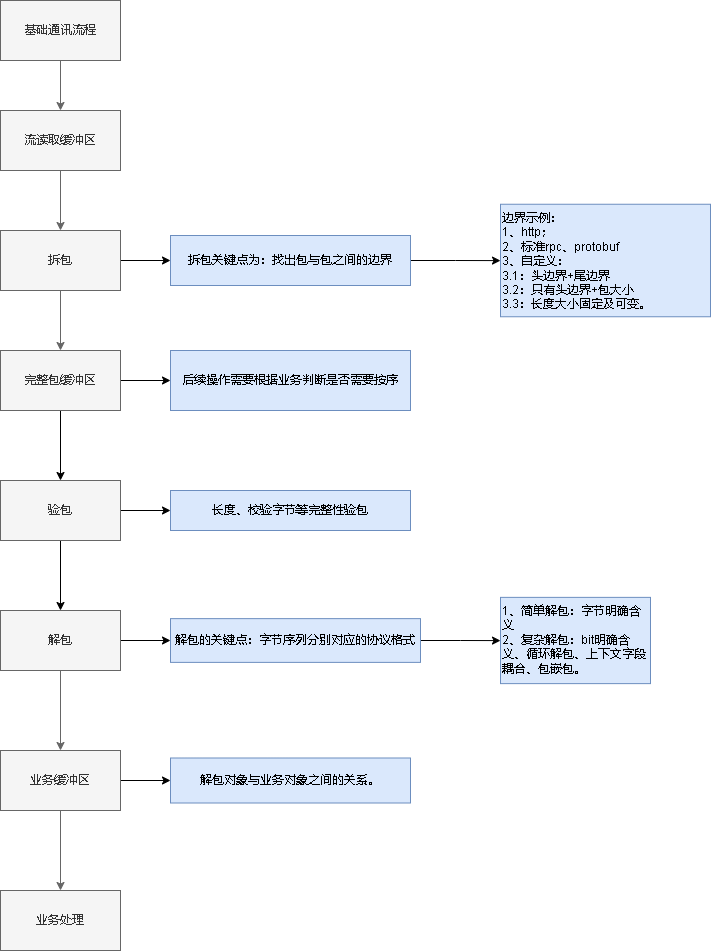

The diagram above was exported from draw.io. Its source (the exported page's mxGraphModel, read from the mxfile embedded in the PNG):
<mxGraphModel dx="1377" dy="756" grid="1" gridSize="10" guides="1" tooltips="1" connect="1" arrows="1" fold="1" page="1" pageScale="1" pageWidth="827" pageHeight="1169" math="0" shadow="0">
  <root>
    <mxCell id="0" />
    <mxCell id="1" parent="0" />
    <mxCell id="pzG0LI9ya8oDZlWQ-Off-3" value="" style="edgeStyle=orthogonalEdgeStyle;rounded=0;orthogonalLoop=1;jettySize=auto;html=1;fillColor=#f5f5f5;strokeColor=#666666;" edge="1" parent="1" source="pzG0LI9ya8oDZlWQ-Off-1" target="pzG0LI9ya8oDZlWQ-Off-2">
      <mxGeometry relative="1" as="geometry" />
    </mxCell>
    <mxCell id="pzG0LI9ya8oDZlWQ-Off-1" value="基础通讯流程" style="rounded=0;whiteSpace=wrap;html=1;fillColor=#f5f5f5;fontColor=#333333;strokeColor=#666666;" vertex="1" parent="1">
      <mxGeometry x="30" y="30" width="120" height="60" as="geometry" />
    </mxCell>
    <mxCell id="pzG0LI9ya8oDZlWQ-Off-5" value="" style="edgeStyle=orthogonalEdgeStyle;rounded=0;orthogonalLoop=1;jettySize=auto;html=1;fillColor=#f5f5f5;strokeColor=#666666;" edge="1" parent="1" source="pzG0LI9ya8oDZlWQ-Off-2" target="pzG0LI9ya8oDZlWQ-Off-4">
      <mxGeometry relative="1" as="geometry" />
    </mxCell>
    <mxCell id="pzG0LI9ya8oDZlWQ-Off-2" value="流读取缓冲区" style="whiteSpace=wrap;html=1;rounded=0;fillColor=#f5f5f5;fontColor=#333333;strokeColor=#666666;" vertex="1" parent="1">
      <mxGeometry x="30" y="140" width="120" height="60" as="geometry" />
    </mxCell>
    <mxCell id="pzG0LI9ya8oDZlWQ-Off-7" value="" style="edgeStyle=orthogonalEdgeStyle;rounded=0;orthogonalLoop=1;jettySize=auto;html=1;fillColor=#f5f5f5;strokeColor=#666666;" edge="1" parent="1" source="pzG0LI9ya8oDZlWQ-Off-4" target="pzG0LI9ya8oDZlWQ-Off-6">
      <mxGeometry relative="1" as="geometry" />
    </mxCell>
    <mxCell id="pzG0LI9ya8oDZlWQ-Off-11" value="" style="edgeStyle=orthogonalEdgeStyle;rounded=0;orthogonalLoop=1;jettySize=auto;html=1;" edge="1" parent="1" source="pzG0LI9ya8oDZlWQ-Off-4" target="pzG0LI9ya8oDZlWQ-Off-10">
      <mxGeometry relative="1" as="geometry" />
    </mxCell>
    <mxCell id="pzG0LI9ya8oDZlWQ-Off-4" value="拆包" style="whiteSpace=wrap;html=1;rounded=0;fillColor=#f5f5f5;fontColor=#333333;strokeColor=#666666;" vertex="1" parent="1">
      <mxGeometry x="30" y="260" width="120" height="60" as="geometry" />
    </mxCell>
    <mxCell id="pzG0LI9ya8oDZlWQ-Off-21" value="" style="edgeStyle=orthogonalEdgeStyle;rounded=0;orthogonalLoop=1;jettySize=auto;html=1;" edge="1" parent="1" source="pzG0LI9ya8oDZlWQ-Off-6" target="pzG0LI9ya8oDZlWQ-Off-20">
      <mxGeometry relative="1" as="geometry" />
    </mxCell>
    <mxCell id="pzG0LI9ya8oDZlWQ-Off-34" value="" style="edgeStyle=orthogonalEdgeStyle;rounded=0;orthogonalLoop=1;jettySize=auto;html=1;" edge="1" parent="1" source="pzG0LI9ya8oDZlWQ-Off-6" target="pzG0LI9ya8oDZlWQ-Off-33">
      <mxGeometry relative="1" as="geometry" />
    </mxCell>
    <mxCell id="pzG0LI9ya8oDZlWQ-Off-6" value="完整包缓冲区" style="whiteSpace=wrap;html=1;rounded=0;fillColor=#f5f5f5;fontColor=#333333;strokeColor=#666666;" vertex="1" parent="1">
      <mxGeometry x="30" y="380" width="120" height="60" as="geometry" />
    </mxCell>
    <mxCell id="pzG0LI9ya8oDZlWQ-Off-13" value="" style="edgeStyle=orthogonalEdgeStyle;rounded=0;orthogonalLoop=1;jettySize=auto;html=1;fillColor=#f5f5f5;strokeColor=#666666;" edge="1" parent="1" source="pzG0LI9ya8oDZlWQ-Off-8" target="pzG0LI9ya8oDZlWQ-Off-12">
      <mxGeometry relative="1" as="geometry" />
    </mxCell>
    <mxCell id="pzG0LI9ya8oDZlWQ-Off-17" value="" style="edgeStyle=orthogonalEdgeStyle;rounded=0;orthogonalLoop=1;jettySize=auto;html=1;" edge="1" parent="1" source="pzG0LI9ya8oDZlWQ-Off-8" target="pzG0LI9ya8oDZlWQ-Off-16">
      <mxGeometry relative="1" as="geometry" />
    </mxCell>
    <mxCell id="pzG0LI9ya8oDZlWQ-Off-8" value="解包" style="whiteSpace=wrap;html=1;rounded=0;fillColor=#f5f5f5;fontColor=#333333;strokeColor=#666666;" vertex="1" parent="1">
      <mxGeometry x="30" y="640" width="120" height="60" as="geometry" />
    </mxCell>
    <mxCell id="pzG0LI9ya8oDZlWQ-Off-19" value="" style="edgeStyle=orthogonalEdgeStyle;rounded=0;orthogonalLoop=1;jettySize=auto;html=1;" edge="1" parent="1" source="pzG0LI9ya8oDZlWQ-Off-10" target="pzG0LI9ya8oDZlWQ-Off-18">
      <mxGeometry relative="1" as="geometry" />
    </mxCell>
    <mxCell id="pzG0LI9ya8oDZlWQ-Off-10" value="拆包关键点为：找出包与包之间的边界&lt;br&gt;" style="whiteSpace=wrap;html=1;rounded=0;fillColor=#dae8fc;strokeColor=#6c8ebf;" vertex="1" parent="1">
      <mxGeometry x="200" y="265" width="240" height="50" as="geometry" />
    </mxCell>
    <mxCell id="pzG0LI9ya8oDZlWQ-Off-15" value="" style="edgeStyle=orthogonalEdgeStyle;rounded=0;orthogonalLoop=1;jettySize=auto;html=1;fillColor=#f5f5f5;strokeColor=#666666;" edge="1" parent="1" source="pzG0LI9ya8oDZlWQ-Off-12" target="pzG0LI9ya8oDZlWQ-Off-14">
      <mxGeometry relative="1" as="geometry" />
    </mxCell>
    <mxCell id="pzG0LI9ya8oDZlWQ-Off-32" style="edgeStyle=orthogonalEdgeStyle;rounded=0;orthogonalLoop=1;jettySize=auto;html=1;exitX=1;exitY=0.5;exitDx=0;exitDy=0;entryX=0;entryY=0.5;entryDx=0;entryDy=0;" edge="1" parent="1" source="pzG0LI9ya8oDZlWQ-Off-12" target="pzG0LI9ya8oDZlWQ-Off-31">
      <mxGeometry relative="1" as="geometry" />
    </mxCell>
    <mxCell id="pzG0LI9ya8oDZlWQ-Off-12" value="业务缓冲区" style="whiteSpace=wrap;html=1;rounded=0;fillColor=#f5f5f5;fontColor=#333333;strokeColor=#666666;" vertex="1" parent="1">
      <mxGeometry x="30" y="780" width="120" height="60" as="geometry" />
    </mxCell>
    <mxCell id="pzG0LI9ya8oDZlWQ-Off-14" value="业务处理" style="whiteSpace=wrap;html=1;rounded=0;fillColor=#f5f5f5;fontColor=#333333;strokeColor=#666666;" vertex="1" parent="1">
      <mxGeometry x="30" y="920" width="120" height="60" as="geometry" />
    </mxCell>
    <mxCell id="pzG0LI9ya8oDZlWQ-Off-24" value="" style="edgeStyle=orthogonalEdgeStyle;rounded=0;orthogonalLoop=1;jettySize=auto;html=1;" edge="1" parent="1" source="pzG0LI9ya8oDZlWQ-Off-16" target="pzG0LI9ya8oDZlWQ-Off-23">
      <mxGeometry relative="1" as="geometry" />
    </mxCell>
    <mxCell id="pzG0LI9ya8oDZlWQ-Off-16" value="解包的关键点：字节序列分别对应的协议格式&lt;br&gt;" style="whiteSpace=wrap;html=1;rounded=0;fillColor=#dae8fc;strokeColor=#6c8ebf;" vertex="1" parent="1">
      <mxGeometry x="200" y="648.13" width="250" height="43.75" as="geometry" />
    </mxCell>
    <mxCell id="pzG0LI9ya8oDZlWQ-Off-18" value="边界示例：&lt;br&gt;1、http；&lt;br&gt;2、标准rpc、protobuf&lt;br&gt;3、自定义：&lt;br&gt;3.1：头边界+尾边界&lt;br&gt;3.2：只有头边界+包大小&lt;br&gt;3.3：长度大小固定及可变。" style="whiteSpace=wrap;html=1;fillColor=#dae8fc;strokeColor=#6c8ebf;rounded=0;align=left;verticalAlign=top;" vertex="1" parent="1">
      <mxGeometry x="530" y="233.75" width="210" height="112.5" as="geometry" />
    </mxCell>
    <mxCell id="pzG0LI9ya8oDZlWQ-Off-22" style="edgeStyle=orthogonalEdgeStyle;rounded=0;orthogonalLoop=1;jettySize=auto;html=1;" edge="1" parent="1" source="pzG0LI9ya8oDZlWQ-Off-20" target="pzG0LI9ya8oDZlWQ-Off-8">
      <mxGeometry relative="1" as="geometry" />
    </mxCell>
    <mxCell id="pzG0LI9ya8oDZlWQ-Off-28" value="" style="edgeStyle=orthogonalEdgeStyle;rounded=0;orthogonalLoop=1;jettySize=auto;html=1;" edge="1" parent="1" source="pzG0LI9ya8oDZlWQ-Off-20" target="pzG0LI9ya8oDZlWQ-Off-27">
      <mxGeometry relative="1" as="geometry" />
    </mxCell>
    <mxCell id="pzG0LI9ya8oDZlWQ-Off-20" value="验包" style="whiteSpace=wrap;html=1;rounded=0;fillColor=#f5f5f5;fontColor=#333333;strokeColor=#666666;" vertex="1" parent="1">
      <mxGeometry x="30" y="510" width="120" height="60" as="geometry" />
    </mxCell>
    <mxCell id="pzG0LI9ya8oDZlWQ-Off-23" value="1、简单解包：字节明确含义&lt;br&gt;2、复杂解包：bit明确含义、循环解包、上下文字段耦合、包嵌包。" style="whiteSpace=wrap;html=1;fillColor=#dae8fc;strokeColor=#6c8ebf;rounded=0;align=left;verticalAlign=top;" vertex="1" parent="1">
      <mxGeometry x="530" y="626.87" width="150" height="86.25" as="geometry" />
    </mxCell>
    <mxCell id="pzG0LI9ya8oDZlWQ-Off-27" value="长度、校验字节等完整性验包" style="whiteSpace=wrap;html=1;rounded=0;fillColor=#dae8fc;strokeColor=#6c8ebf;" vertex="1" parent="1">
      <mxGeometry x="200" y="520" width="240" height="40" as="geometry" />
    </mxCell>
    <mxCell id="pzG0LI9ya8oDZlWQ-Off-31" value="解包对象与业务对象之间的关系。" style="whiteSpace=wrap;html=1;rounded=0;fillColor=#dae8fc;strokeColor=#6c8ebf;" vertex="1" parent="1">
      <mxGeometry x="200" y="787.5" width="240" height="45" as="geometry" />
    </mxCell>
    <mxCell id="pzG0LI9ya8oDZlWQ-Off-33" value="后续操作需要根据业务判断是否需要按序" style="whiteSpace=wrap;html=1;rounded=0;fillColor=#dae8fc;strokeColor=#6c8ebf;" vertex="1" parent="1">
      <mxGeometry x="200" y="380" width="240" height="60" as="geometry" />
    </mxCell>
  </root>
</mxGraphModel>